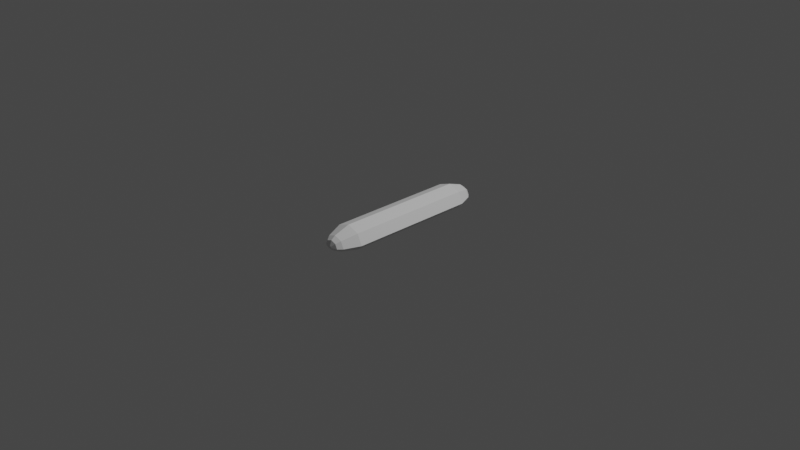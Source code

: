 # Source: baguette.blend  (saved by Blender 2.80.75; exported with 4.5.12 LTS)
import bpy
from mathutils import Matrix  # noqa: F401  (used for matrix-valued properties, if any)

bpy.ops.wm.read_factory_settings(use_empty=True)
scene = bpy.context.scene
scene.name = 'Scene'

# ---- collections
col_collection = bpy.data.collections.new('Collection'); scene.collection.children.link(col_collection)

# ---- world
world_world = bpy.data.worlds.new('World'); scene.world = world_world
world_world.use_nodes = True; world_world.node_tree.nodes.clear()
_N = world_world.node_tree.nodes; _L = world_world.node_tree.links
n0 = _N.new('ShaderNodeOutputWorld'); n0.name = 'World Output'; n0.location = (300, 300)
n1 = _N.new('ShaderNodeBackground'); n1.name = 'Background'; n1.location = (10, 300)
n1.inputs[0].default_value = (0.05088, 0.05088, 0.05088, 1.0)
_L.new(n1.outputs[0], n0.inputs[0])
n0.is_active_output = True
world_world.color = (0.05088, 0.05088, 0.05088)
world_world.use_sun_shadow = False
world_world.sun_shadow_jitter_overblur = 0.0

# ---- cameras
cam_camera = bpy.data.cameras.new('Camera')
cam_camera.clip_end = 100.0
cam_camera.ortho_scale = 7.314

# ---- lights
light_light = bpy.data.lights.new('Light', 'POINT')
light_light.transmission_factor = 0.0
light_light.energy = 1000.0
light_light.shadow_soft_size = 0.1
light_light.shadow_maximum_resolution = 0.006
light_light.use_absolute_resolution = True

# ---- meshes
me_cylinder = bpy.data.meshes.new('Cylinder')
me_cylinder.from_pydata([(0.1344, 0.06737, 0.3984), (0.0, 0.09615, 0.3984), (0.19, -8.305e-09, 0.3984), (0.1344, -0.1344, 0.3984), (-1.661e-08, -0.19, 0.3984), (-0.1344, -0.1344, 0.3984), (-0.19, 2.266e-09, 0.3984), (-0.1344, 0.06737, 0.3984), (0.1344, 0.06737, 0.3984), (0.0, 0.09615, 0.3984), (0.19, -8.305e-09, 0.3984), (0.1344, -0.1344, 0.3984), (-1.661e-08, -0.19, 0.3984), (-0.1344, -0.1344, 0.3984), (-0.19, 2.266e-09, 0.3984), (-0.1344, 0.06737, 0.3984), (0.0, 0.09615, -1.0), (0.1344, 0.06737, -1.0), (0.19, -8.305e-09, -1.0), (0.1344, -0.1344, -1.0), (-1.661e-08, -0.19, -1.0), (-0.1344, -0.1344, -1.0), (-0.19, 2.266e-09, -1.0), (-0.1344, 0.06737, -1.0), (1.043e-07, 0.008119, -1.239), (7.744e-08, 0.06151, -1.172), (9.767e-08, 0.04028, -1.219), (3.148e-09, 0.0625, 0.5596), (-3.725e-09, 0.008679, 0.6264), (1.863e-09, 0.04097, 0.6068), (0.08699, 0.04288, -1.172), (0.01399, 0.01399, -1.239), (0.05796, 0.02786, -1.219), (0.01476, 0.01476, 0.6264), (0.08835, 0.04358, 0.5596), (0.0589, 0.02835, 0.6068), (0.123, -5.065e-09, -1.172), (0.01978, 1.304e-08, -1.239), (0.08197, 8.149e-10, -1.219), (0.02087, -1.863e-09, 0.6264), (0.1249, -5.157e-09, 0.5596), (0.0833, -3.725e-09, 0.6068), (0.08699, -0.08699, -1.172), (0.01399, -0.01399, -1.239), (0.05796, -0.05796, -1.219), (0.01476, -0.01476, 0.6264), (0.08835, -0.08835, 0.5596), (0.0589, -0.0589, 0.6068), (6.839e-08, -0.123, -1.172), (1.099e-07, -0.01978, -1.239), (9.441e-08, -0.08197, -1.219), (1.118e-08, -0.02087, 0.6264), (-9.265e-09, -0.1249, 0.5596), (-1.979e-09, -0.0833, 0.6068), (-0.08699, -0.08699, -1.172), (-0.01399, -0.01399, -1.239), (-0.05796, -0.05796, -1.219), (-0.01476, -0.01476, 0.6264), (-0.08835, -0.08835, 0.5596), (-0.0589, -0.0589, 0.6068), (-0.123, 3.346e-09, -1.172), (-0.01978, -1.863e-09, -1.239), (-0.08197, 1.63e-09, -1.219), (-0.02087, 1.118e-08, 0.6264), (-0.1249, 2.266e-09, 0.5596), (-0.0833, 4.889e-09, 0.6068), (-0.08699, 0.04288, -1.172), (-0.01399, 0.01399, -1.239), (-0.05796, 0.02786, -1.219), (-0.01476, 0.01476, 0.6264), (-0.08835, 0.04358, 0.5596), (-0.0589, 0.02835, 0.6068)], [], [(16, 1, 0, 17), (17, 0, 2, 18), (18, 2, 3, 19), (19, 3, 4, 20), (20, 4, 5, 21), (21, 5, 6, 22), (70, 27, 9, 15), (22, 6, 7, 23), (23, 7, 1, 16), (25, 66, 23, 16), (9, 8, 0, 1), (8, 10, 2, 0), (10, 11, 3, 2), (11, 12, 4, 3), (12, 13, 5, 4), (13, 14, 6, 5), (14, 15, 7, 6), (15, 9, 1, 7), (33, 28, 69, 63, 57, 51, 45, 39), (42, 36, 18, 19), (48, 42, 19, 20), (54, 48, 20, 21), (60, 54, 21, 22), (66, 60, 22, 23), (36, 30, 17, 18), (24, 31, 37, 43, 49, 55, 61, 67), (34, 40, 10, 8), (40, 46, 11, 10), (46, 52, 12, 11), (52, 58, 13, 12), (58, 64, 14, 13), (64, 70, 15, 14), (27, 34, 8, 9), (34, 27, 29, 35), (35, 29, 28, 33), (40, 34, 35, 41), (41, 35, 33, 39), (46, 40, 41, 47), (47, 41, 39, 45), (52, 46, 47, 53), (53, 47, 45, 51), (58, 52, 53, 59), (59, 53, 51, 57), (64, 58, 59, 65), (65, 59, 57, 63), (70, 64, 65, 71), (71, 65, 63, 69), (27, 70, 71, 29), (29, 71, 69, 28), (25, 30, 32, 26), (26, 32, 31, 24), (30, 36, 38, 32), (32, 38, 37, 31), (36, 42, 44, 38), (38, 44, 43, 37), (42, 48, 50, 44), (44, 50, 49, 43), (48, 54, 56, 50), (50, 56, 55, 49), (54, 60, 62, 56), (56, 62, 61, 55), (60, 66, 68, 62), (62, 68, 67, 61), (66, 25, 26, 68), (68, 26, 24, 67), (30, 25, 16, 17)])
_uv = me_cylinder.uv_layers.new(name='UVMap')
_uv.uv.foreach_set('vector', [1.0, 0.5, 1.0, 1.0, 0.875, 1.0, 0.875, 0.5, 0.875, 0.5, 0.875, 1.0, 0.75, 1.0, 0.75, 0.5, 0.75, 0.5, 0.75, 1.0, 0.625, 1.0, 0.625, 0.5, 0.625, 0.5, 0.625, 1.0, 0.5, 1.0, 0.5, 0.5, 0.5, 0.5, 0.5, 1.0, 0.375, 1.0, 0.375, 0.5, 0.375, 0.5, 0.375, 1.0, 0.25, 1.0, 0.25, 0.5, 0.1384, 0.3616, 0.25, 0.4078, 0.25, 0.49, 0.08029, 0.4197, 0.25, 0.5, 0.25, 1.0, 0.125, 1.0, 0.125, 0.5, 0.125, 0.5, 0.125, 1.0, 0.0, 1.0, 0.0, 0.5, 0.75, 0.4054, 0.6401, 0.3599, 0.5803, 0.4197, 0.75, 0.49, 0.25, 0.49, 0.4197, 0.4197, 0.4197, 0.4197, 0.25, 0.49, 0.4197, 0.4197, 0.49, 0.25, 0.49, 0.25, 0.4197, 0.4197, 0.49, 0.25, 0.4197, 0.08029, 0.4197, 0.08029, 0.49, 0.25, 0.4197, 0.08029, 0.25, 0.01, 0.25, 0.01, 0.4197, 0.08029, 0.25, 0.01, 0.08029, 0.08029, 0.08029, 0.08029, 0.25, 0.01, 0.08029, 0.08029, 0.01, 0.25, 0.01, 0.25, 0.08029, 0.08029, 0.01, 0.25, 0.08029, 0.4197, 0.08029, 0.4197, 0.01, 0.25, 0.08029, 0.4197, 0.25, 0.49, 0.25, 0.49, 0.08029, 0.4197, 0.2686, 0.2686, 0.25, 0.2764, 0.2314, 0.2686, 0.2236, 0.25, 0.2314, 0.2314, 0.25, 0.2236, 0.2686, 0.2314, 0.2764, 0.25, 0.8599, 0.1401, 0.9054, 0.25, 0.99, 0.25, 0.9197, 0.08029, 0.75, 0.0946, 0.8599, 0.1401, 0.9197, 0.08029, 0.75, 0.01, 0.6401, 0.1401, 0.75, 0.0946, 0.75, 0.01, 0.5803, 0.08029, 0.5946, 0.25, 0.6401, 0.1401, 0.5803, 0.08029, 0.51, 0.25, 0.6401, 0.3599, 0.5946, 0.25, 0.51, 0.25, 0.5803, 0.4197, 0.9054, 0.25, 0.8599, 0.3599, 0.9197, 0.4197, 0.99, 0.25, 0.75, 0.275, 0.7677, 0.2677, 0.775, 0.25, 0.7677, 0.2323, 0.75, 0.225, 0.7323, 0.2323, 0.725, 0.25, 0.7323, 0.2677, 0.3616, 0.3616, 0.4078, 0.25, 0.49, 0.25, 0.4197, 0.4197, 0.4078, 0.25, 0.3616, 0.1384, 0.4197, 0.08029, 0.49, 0.25, 0.3616, 0.1384, 0.25, 0.09218, 0.25, 0.01, 0.4197, 0.08029, 0.25, 0.09218, 0.1384, 0.1384, 0.08029, 0.08029, 0.25, 0.01, 0.1384, 0.1384, 0.09218, 0.25, 0.01, 0.25, 0.08029, 0.08029, 0.09218, 0.25, 0.1384, 0.3616, 0.08029, 0.4197, 0.01, 0.25, 0.25, 0.4078, 0.3616, 0.3616, 0.4197, 0.4197, 0.25, 0.49, 0.3616, 0.3616, 0.25, 0.4078, 0.25, 0.3711, 0.3356, 0.3356, 0.3356, 0.3356, 0.25, 0.3711, 0.25, 0.2764, 0.2686, 0.2686, 0.4078, 0.25, 0.3616, 0.3616, 0.3356, 0.3356, 0.3711, 0.25, 0.3711, 0.25, 0.3356, 0.3356, 0.2686, 0.2686, 0.2764, 0.25, 0.3616, 0.1384, 0.4078, 0.25, 0.3711, 0.25, 0.3356, 0.1644, 0.3356, 0.1644, 0.3711, 0.25, 0.2764, 0.25, 0.2686, 0.2314, 0.25, 0.09218, 0.3616, 0.1384, 0.3356, 0.1644, 0.25, 0.1289, 0.25, 0.1289, 0.3356, 0.1644, 0.2686, 0.2314, 0.25, 0.2236, 0.1384, 0.1384, 0.25, 0.09218, 0.25, 0.1289, 0.1644, 0.1644, 0.1644, 0.1644, 0.25, 0.1289, 0.25, 0.2236, 0.2314, 0.2314, 0.09218, 0.25, 0.1384, 0.1384, 0.1644, 0.1644, 0.1289, 0.25, 0.1289, 0.25, 0.1644, 0.1644, 0.2314, 0.2314, 0.2236, 0.25, 0.1384, 0.3616, 0.09218, 0.25, 0.1289, 0.25, 0.1644, 0.3356, 0.1644, 0.3356, 0.1289, 0.25, 0.2236, 0.25, 0.2314, 0.2686, 0.25, 0.4078, 0.1384, 0.3616, 0.1644, 0.3356, 0.25, 0.3711, 0.25, 0.3711, 0.1644, 0.3356, 0.2314, 0.2686, 0.25, 0.2764, 0.75, 0.4054, 0.8599, 0.3599, 0.8346, 0.3346, 0.75, 0.3697, 0.75, 0.3697, 0.8346, 0.3346, 0.7677, 0.2677, 0.75, 0.275, 0.8599, 0.3599, 0.9054, 0.25, 0.8697, 0.25, 0.8346, 0.3346, 0.8346, 0.3346, 0.8697, 0.25, 0.775, 0.25, 0.7677, 0.2677, 0.9054, 0.25, 0.8599, 0.1401, 0.8346, 0.1654, 0.8697, 0.25, 0.8697, 0.25, 0.8346, 0.1654, 0.7677, 0.2323, 0.775, 0.25, 0.8599, 0.1401, 0.75, 0.0946, 0.75, 0.1303, 0.8346, 0.1654, 0.8346, 0.1654, 0.75, 0.1303, 0.75, 0.225, 0.7677, 0.2323, 0.75, 0.0946, 0.6401, 0.1401, 0.6654, 0.1654, 0.75, 0.1303, 0.75, 0.1303, 0.6654, 0.1654, 0.7323, 0.2323, 0.75, 0.225, 0.6401, 0.1401, 0.5946, 0.25, 0.6303, 0.25, 0.6654, 0.1654, 0.6654, 0.1654, 0.6303, 0.25, 0.725, 0.25, 0.7323, 0.2323, 0.5946, 0.25, 0.6401, 0.3599, 0.6654, 0.3346, 0.6303, 0.25, 0.6303, 0.25, 0.6654, 0.3346, 0.7323, 0.2677, 0.725, 0.25, 0.6401, 0.3599, 0.75, 0.4054, 0.75, 0.3697, 0.6654, 0.3346, 0.6654, 0.3346, 0.75, 0.3697, 0.75, 0.275, 0.7323, 0.2677, 0.8599, 0.3599, 0.75, 0.4054, 0.75, 0.49, 0.9197, 0.4197])
me_cylinder.use_remesh_preserve_volume = False
me_cylinder.use_remesh_preserve_attributes = False
me_cylinder.use_mirror_vertex_groups = False
me_cylinder.update()

# ---- objects
ob_light = bpy.data.objects.new('Light', light_light)
ob_camera = bpy.data.objects.new('Camera', cam_camera)
ob_cylinder = bpy.data.objects.new('Cylinder', me_cylinder)

# ---- transforms, parenting, visibility, modifiers, constraints
ob_light.location = (4.076, 1.005, 5.904)
ob_light.rotation_euler = (0.6503, 0.05522, 1.866)
ob_light.lock_rotations_4d = False
ob_light.empty_display_type = 'ARROWS'
ob_light.color = (0.0, 0.0, 0.0, 0.0)
ob_light.lineart.crease_threshold = 0.0
ob_camera.location = (7.359, -6.926, 4.958)
ob_camera.rotation_euler = (1.109, 0.0, 0.8149)
ob_camera.lock_rotations_4d = False
ob_camera.empty_display_type = 'ARROWS'
ob_camera.color = (0.0, 0.0, 0.0, 0.0)
ob_camera.display_type = 'WIRE'
ob_camera.lineart.crease_threshold = 0.0
ob_cylinder.location = (0.0, 0.3241, 0.0)
ob_cylinder.rotation_euler = (-1.571, -0.0, 0.0)
ob_cylinder.scale = (1.0, 0.8599, 1.0)
ob_cylinder.lineart.crease_threshold = 0.0

# ---- collection membership
col_collection.objects.link(ob_light)
col_collection.objects.link(ob_camera)
col_collection.objects.link(ob_cylinder)

# ---- scene / render settings (as saved in the file)
scene.camera = ob_camera
scene.frame_start = 1; scene.frame_end = 250; scene.frame_set(1)
scene.render.engine = 'BLENDER_EEVEE_NEXT'
scene.cycles.use_denoising = False
scene.cycles.samples = 128
scene.cycles.sampling_pattern = 'TABULATED_SOBOL'
scene.cycles.use_adaptive_sampling = False
scene.cycles.use_light_tree = False
scene.view_settings.view_transform = 'Filmic'
bpy.context.view_layer.update()
